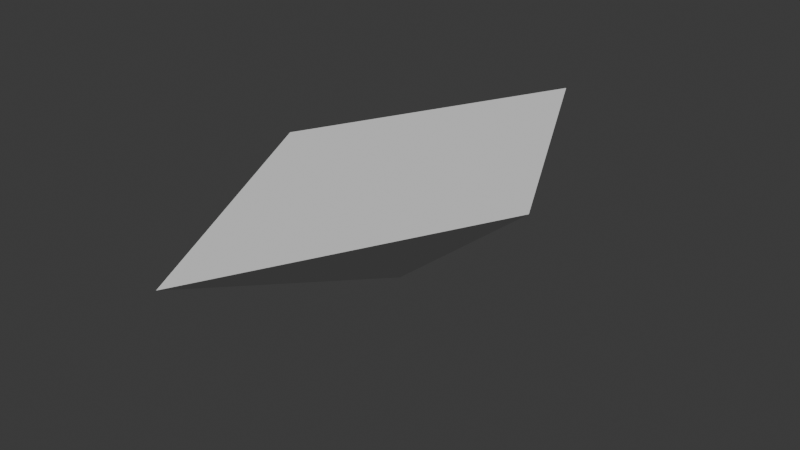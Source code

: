 # Source: Battleship.blend  (saved by Blender 4.5.91; exported with 4.5.12 LTS)
import bpy
from mathutils import Matrix  # noqa: F401  (used for matrix-valued properties, if any)

bpy.ops.wm.read_factory_settings(use_empty=True)
scene = bpy.context.scene
scene.name = 'Scene'

# ---- collections
col_collection = bpy.data.collections.new('Collection'); scene.collection.children.link(col_collection)

# ---- world
world_world = bpy.data.worlds.new('World'); scene.world = world_world
world_world.use_nodes = True; world_world.node_tree.nodes.clear()
_N = world_world.node_tree.nodes; _L = world_world.node_tree.links
n0 = _N.new('ShaderNodeOutputWorld'); n0.name = 'World Output'; n0.location = (200, 100)
n1 = _N.new('ShaderNodeBackground'); n1.name = 'Background'; n1.location = (-200, 100)
n1.inputs[0].default_value = (0.05088, 0.05088, 0.05088, 1.0)
_L.new(n1.outputs[0], n0.inputs[0])
n0.is_active_output = True
world_world.color = (0.05088, 0.05088, 0.05088)
world_world.sun_shadow_jitter_overblur = 0.0

# ---- meshes
me_plane_001 = bpy.data.meshes.new('Plane.001')
me_plane_001.from_pydata([(-1.0, 0.0, 0.4), (0.0, -2.0, 0.4), (0.0, 2.0, 0.4)], [], [(0, 1, 2)])
_uv = me_plane_001.uv_layers.new(name='UVMap')
_uv.uv.foreach_set('vector', [0.0, 0.0, 1.0, 0.0, 0.0, 1.0])
me_plane_001.update()
me_plane_002 = bpy.data.meshes.new('Plane.002')
me_plane_002.from_pydata([(1.0, 0.0, 0.4), (0.0, -2.0, 0.4), (0.0, 2.0, 0.4)], [], [(0, 2, 1)])
_uv = me_plane_002.uv_layers.new(name='UVMap')
_uv.uv.foreach_set('vector', [0.0, 0.0, 0.0, 1.0, 1.0, 0.0])
me_plane_002.update()
me_plane_003 = bpy.data.meshes.new('Plane.003')
me_plane_003.from_pydata([(-1.0, 0.0, 0.4), (0.0, -2.0, 0.4), (0.0, 0.0, -0.4)], [], [(0, 2, 1)])
_uv = me_plane_003.uv_layers.new(name='UVMap')
_uv.uv.foreach_set('vector', [0.0, 0.0, 0.0, 1.0, 1.0, 0.0])
me_plane_003.update()
me_plane_004 = bpy.data.meshes.new('Plane.004')
me_plane_004.from_pydata([(1.0, 0.0, 0.4), (0.0, -2.0, 0.4), (0.0, 0.0, -0.4)], [], [(0, 1, 2)])
_uv = me_plane_004.uv_layers.new(name='UVMap')
_uv.uv.foreach_set('vector', [0.0, 0.0, 1.0, 0.0, 0.0, 1.0])
me_plane_004.update()
me_plane_005 = bpy.data.meshes.new('Plane.005')
me_plane_005.from_pydata([(-1.0, 0.0, 0.4), (0.0, 0.0, -0.4), (0.0, 2.0, 0.4)], [], [(0, 2, 1)])
_uv = me_plane_005.uv_layers.new(name='UVMap')
_uv.uv.foreach_set('vector', [0.0, 0.0, 0.0, 1.0, 1.0, 0.0])
me_plane_005.update()
me_plane_007 = bpy.data.meshes.new('Plane.007')
me_plane_007.from_pydata([(1.0, 0.0, 0.4), (0.0, 0.0, -0.4), (0.0, 2.0, 0.4)], [], [(0, 1, 2)])
_uv = me_plane_007.uv_layers.new(name='UVMap')
_uv.uv.foreach_set('vector', [0.0, 0.0, 1.0, 0.0, 0.0, 1.0])
me_plane_007.update()

# ---- objects
ob_plane = bpy.data.objects.new('Plane', me_plane_001)
ob_plane_001 = bpy.data.objects.new('Plane.001', me_plane_002)
ob_plane_002 = bpy.data.objects.new('Plane.002', me_plane_003)
ob_plane_003 = bpy.data.objects.new('Plane.003', me_plane_004)
ob_plane_004 = bpy.data.objects.new('Plane.004', me_plane_005)
ob_plane_005 = bpy.data.objects.new('Plane.005', me_plane_007)

# ---- transforms, parenting, visibility, modifiers, constraints
ob_plane.location = (0.0, 0.0, 0.0)
ob_plane.show_wire = True
ob_plane.show_all_edges = True
ob_plane_001.location = (0.0, 0.0, 0.0)
ob_plane_001.show_wire = True
ob_plane_001.show_all_edges = True
ob_plane_002.location = (0.0, 0.0, 0.0)
ob_plane_002.show_wire = True
ob_plane_002.show_all_edges = True
ob_plane_003.location = (0.0, 0.0, 0.0)
ob_plane_003.show_wire = True
ob_plane_003.show_all_edges = True
ob_plane_004.location = (0.0, 0.0, 0.0)
ob_plane_004.show_wire = True
ob_plane_004.show_all_edges = True
ob_plane_005.location = (0.0, 0.0, 0.0)
ob_plane_005.show_wire = True
ob_plane_005.show_all_edges = True

# ---- collection membership
col_collection.objects.link(ob_plane)
col_collection.objects.link(ob_plane_001)
col_collection.objects.link(ob_plane_002)
col_collection.objects.link(ob_plane_003)
col_collection.objects.link(ob_plane_004)
col_collection.objects.link(ob_plane_005)

# ---- scene / render settings (as saved in the file)
scene.frame_start = 1; scene.frame_end = 250; scene.frame_set(1)
scene.render.engine = 'BLENDER_EEVEE_NEXT'
bpy.context.view_layer.update()

# ---- added for rendering (the .blend has no active camera and no usable light): camera, sun
cam_auto = bpy.data.cameras.new('AutoCamera')
cam_auto.lens = 50.0
cam_auto.sensor_width = 36.0
cam_auto.clip_end = 1000.0
ob_auto_camera = bpy.data.objects.new('AutoCamera', cam_auto)
scene.collection.objects.link(ob_auto_camera)
ob_auto_camera.location = (4.20341, -5.0441, 3.36273)
ob_auto_camera.rotation_euler = (1.09748, -7.21219e-08, 0.694738)
scene.camera = ob_auto_camera
light_auto_sun = bpy.data.lights.new('AutoSun', 'SUN')
light_auto_sun.energy = 3.0
light_auto_sun.angle = 0.0523599
ob_auto_sun = bpy.data.objects.new('AutoSun', light_auto_sun)
scene.collection.objects.link(ob_auto_sun)
ob_auto_sun.rotation_euler = (0.872665, 0.174533, 0.523599)
bpy.context.view_layer.update()
